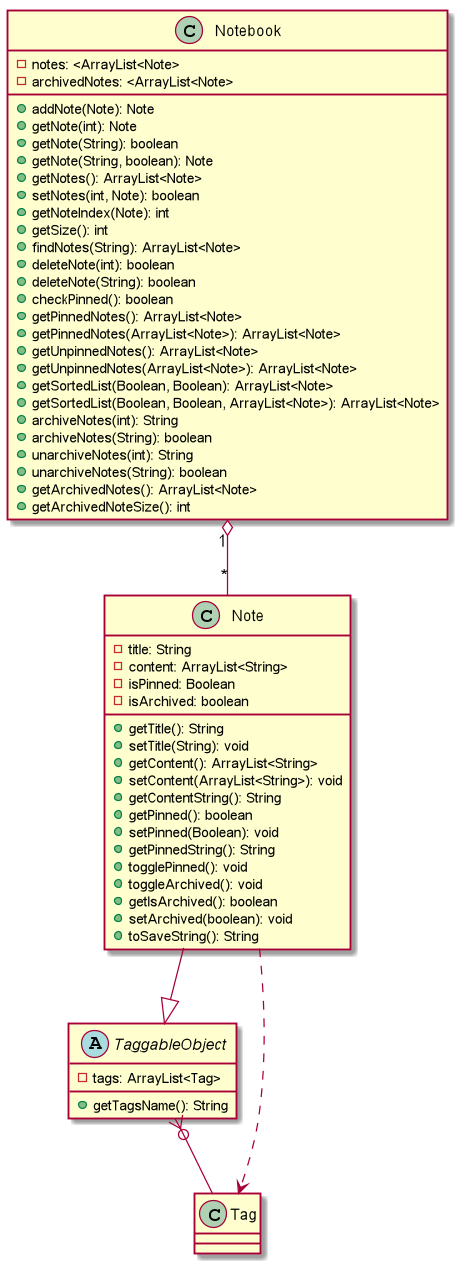

The diagram above was rendered by PlantUML. Its source (embedded in the PNG):
@startuml

Note --|> TaggableObject
Notebook "1" o-- "*" Note
Note ..> Tag
TaggableObject }o== Tag

class Notebook {
-notes: <ArrayList<Note>
-archivedNotes: <ArrayList<Note>
+addNote(Note): Note
+getNote(int): Note
+getNote(String): boolean
+getNote(String, boolean): Note
+getNotes(): ArrayList<Note>
+setNotes(int, Note): boolean
+getNoteIndex(Note): int
+getSize(): int
+findNotes(String): ArrayList<Note>
+deleteNote(int): boolean
+deleteNote(String): boolean
+checkPinned(): boolean
+getPinnedNotes(): ArrayList<Note>
+getPinnedNotes(ArrayList<Note>): ArrayList<Note>
+getUnpinnedNotes(): ArrayList<Note>
+getUnpinnedNotes(ArrayList<Note>): ArrayList<Note>
+getSortedList(Boolean, Boolean): ArrayList<Note>
+getSortedList(Boolean, Boolean, ArrayList<Note>): ArrayList<Note>
+archiveNotes(int): String
+archiveNotes(String): boolean
+unarchiveNotes(int): String
+unarchiveNotes(String): boolean
+getArchivedNotes(): ArrayList<Note>
+getArchivedNoteSize(): int
}

class Note {
-title: String
-content: ArrayList<String>
-isPinned: Boolean
-isArchived: boolean
+getTitle(): String
+setTitle(String): void
+getContent(): ArrayList<String>
+setContent(ArrayList<String>): void
+getContentString(): String
+getPinned(): boolean
+setPinned(Boolean): void
+getPinnedString(): String
+togglePinned(): void
+toggleArchived(): void
+getIsArchived(): boolean
+setArchived(boolean): void
+toSaveString(): String
}

abstract class TaggableObject {
-tags: ArrayList<Tag>
+getTagsName(): String
}

@enduml